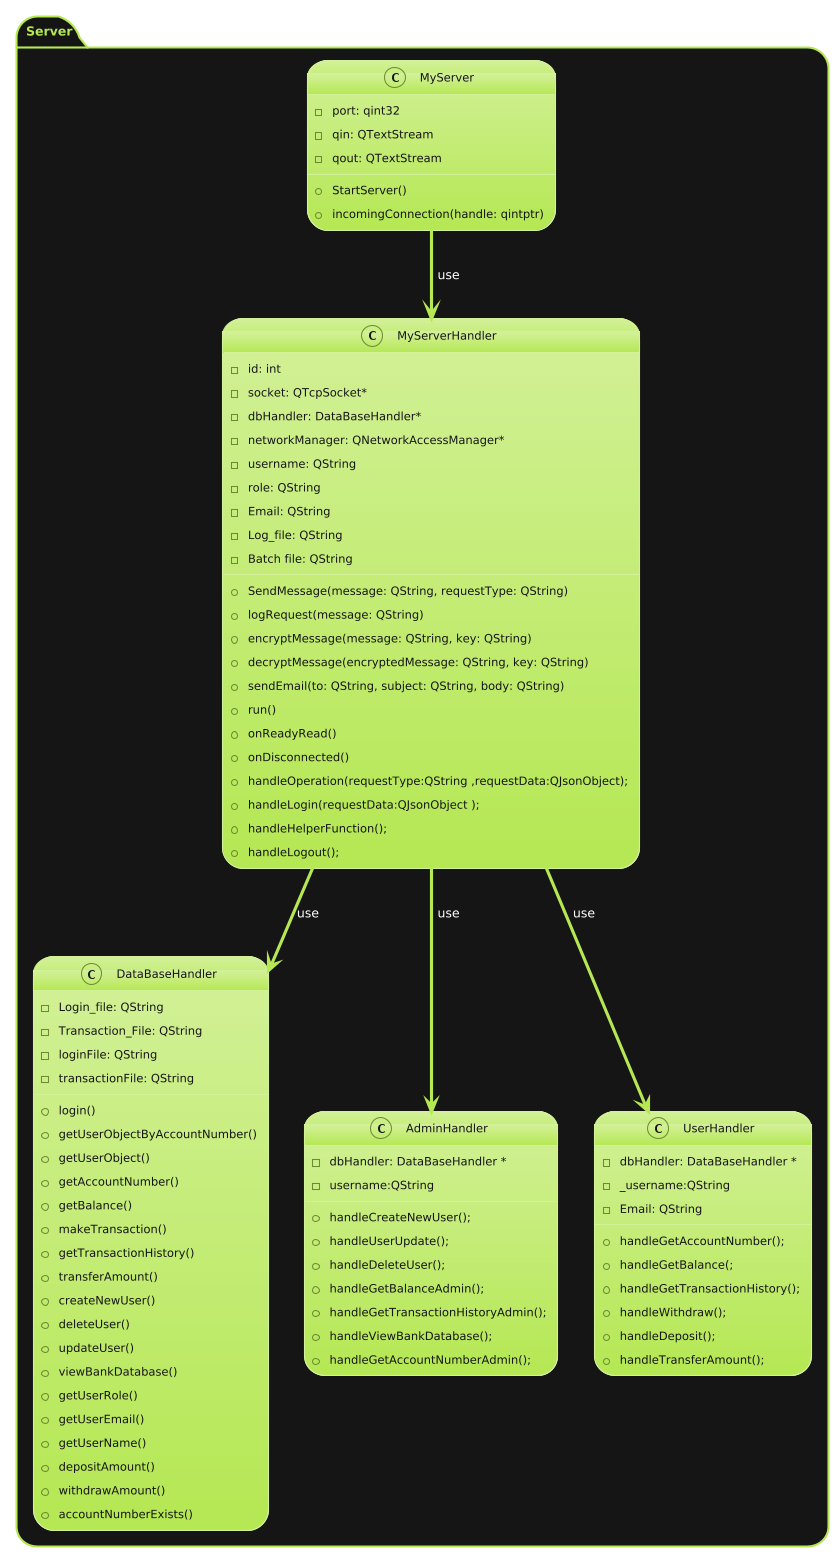

The diagram above was rendered by PlantUML. Its source (embedded in the PNG):
@startuml
!theme hacker

package "Server" {
    class DataBaseHandler {
        - Login_file: QString
        - Transaction_File: QString
        - loginFile: QString
        - transactionFile: QString
        + login()
        + getUserObjectByAccountNumber()
        + getUserObject()
        + getAccountNumber()
        + getBalance()
        + makeTransaction()
        + getTransactionHistory()
        + transferAmount()
        + createNewUser()
        + deleteUser()
        + updateUser()
        + viewBankDatabase()
        + getUserRole()
        + getUserEmail()
        + getUserName()
        + depositAmount()
        + withdrawAmount()
        + accountNumberExists()
    }

    class MyServer {
        - port: qint32
        - qin: QTextStream
        - qout: QTextStream
        + StartServer()
        + incomingConnection(handle: qintptr)
    }

    class MyServerHandler {
        - id: int
        - socket: QTcpSocket*
        - dbHandler: DataBaseHandler*
        - networkManager: QNetworkAccessManager*
        - username: QString
        - role: QString
        - Email: QString
        - Log_file: QString
        - Batch file: QString
        + SendMessage(message: QString, requestType: QString)
        + logRequest(message: QString)
        + encryptMessage(message: QString, key: QString)
        + decryptMessage(encryptedMessage: QString, key: QString)
        + sendEmail(to: QString, subject: QString, body: QString)
        + run()
        + onReadyRead()
        + onDisconnected()
        + handleOperation(requestType:QString ,requestData:QJsonObject);
        + handleLogin(requestData:QJsonObject );
        + handleHelperFunction();
        + handleLogout();

    
    }
    class AdminHandler {
         - dbHandler: DataBaseHandler *
         - username:QString
         + handleCreateNewUser();
         + handleUserUpdate();
         + handleDeleteUser();
         + handleGetBalanceAdmin();
         + handleGetTransactionHistoryAdmin();
         + handleViewBankDatabase();
         + handleGetAccountNumberAdmin();
    }
    class UserHandler {
         - dbHandler: DataBaseHandler *
         - _username:QString 
         - Email: QString          
         +  handleGetAccountNumber();
         + handleGetBalance(;
         + handleGetTransactionHistory();
         + handleWithdraw();
         + handleDeposit();
         + handleTransferAmount();
    }
}

MyServerHandler --> DataBaseHandler : use
MyServer --> MyServerHandler : use
MyServerHandler --> AdminHandler : use
MyServerHandler --> UserHandler : use
@enduml